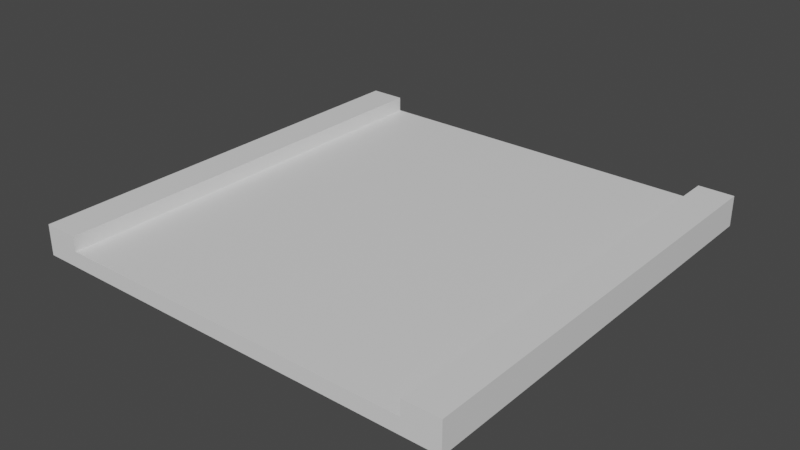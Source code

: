# Source: ModularTrackStraight.4.blend  (saved by Blender 3.4.6; exported with 4.5.12 LTS)
import bpy
from mathutils import Matrix  # noqa: F401  (used for matrix-valued properties, if any)

bpy.ops.wm.read_factory_settings(use_empty=True)
scene = bpy.context.scene
scene.name = 'Scene'

# ---- collections
col_collection = bpy.data.collections.new('Collection'); scene.collection.children.link(col_collection)

# ---- materials (node trees are filled in below, after node groups)
mat_material = bpy.data.materials.new('Material')
mat_material.alpha_threshold = 0.0
mat_material.use_transparent_shadow = False
mat_material.roughness = 0.5
mat_material.line_color = (0.0, 0.0, 0.0, 1.0)

# ---- material node trees
mat_material.use_nodes = True; mat_material.node_tree.nodes.clear()
_N = mat_material.node_tree.nodes; _L = mat_material.node_tree.links
n0 = _N.new('ShaderNodeOutputMaterial'); n0.name = 'Material Output'; n0.location = (300, 300)
n1 = _N.new('ShaderNodeBsdfPrincipled'); n1.name = 'Principled BSDF'; n1.location = (10, 300)
n1.distribution = 'GGX'
n1.subsurface_method = 'RANDOM_WALK_SKIN'
n1.inputs[3].default_value = 1.45
n1.inputs[27].default_value = (0.0, 0.0, 0.0, 1.0)
n1.inputs[28].default_value = 1.0
_L.new(n1.outputs[0], n0.inputs[0])
n0.is_active_output = True

# ---- world
world_world = bpy.data.worlds.new('World'); scene.world = world_world
world_world.use_nodes = True; world_world.node_tree.nodes.clear()
_N = world_world.node_tree.nodes; _L = world_world.node_tree.links
n0 = _N.new('ShaderNodeOutputWorld'); n0.name = 'World Output'; n0.location = (300, 300)
n1 = _N.new('ShaderNodeBackground'); n1.name = 'Background'; n1.location = (10, 300)
n1.inputs[0].default_value = (0.05088, 0.05088, 0.05088, 1.0)
_L.new(n1.outputs[0], n0.inputs[0])
n0.is_active_output = True
world_world.color = (0.05088, 0.05088, 0.05088)
world_world.use_sun_shadow = False
world_world.sun_shadow_jitter_overblur = 0.0

# ---- meshes
me_cube = bpy.data.meshes.new('Cube')
me_cube.from_pydata([(1.0, 1.0, 1.0), (1.0, 1.0, -1.0), (1.0, -1.0, 1.0), (1.0, -1.0, -1.0), (-1.0, 1.0, 1.0), (-1.0, 1.0, -1.0), (-1.0, -1.0, 1.0), (-1.0, -1.0, -1.0), (-1.198, 1.0, -1.0), (-1.198, -1.0, -1.0), (-1.198, -1.0, 1.0), (-1.198, 1.0, 1.0), (-1.0, -1.0, 2.913), (-1.0, 1.0, 2.913), (-1.198, -1.0, 2.913), (-1.198, 1.0, 2.913), (1.197, 1.0, 1.0), (1.197, 1.0, -1.0), (1.197, -1.0, 1.0), (1.197, -1.0, -1.0), (1.0, 1.0, 2.949), (1.0, -1.0, 2.949), (1.197, 1.0, 2.949), (1.197, -1.0, 2.949)], [], [(0, 4, 6, 2), (3, 2, 6, 7), (5, 7, 9, 8), (5, 1, 3, 7), (2, 3, 19, 18), (5, 4, 0, 1), (9, 10, 11, 8), (10, 6, 12, 14), (4, 5, 8, 11), (7, 6, 10, 9), (12, 13, 15, 14), (11, 10, 14, 15), (6, 4, 13, 12), (4, 11, 15, 13), (17, 16, 18, 19), (1, 0, 16, 17), (3, 1, 17, 19), (16, 0, 20, 22), (20, 21, 23, 22), (18, 16, 22, 23), (2, 18, 23, 21), (0, 2, 21, 20)])
_uv = me_cube.uv_layers.new(name='UVMap')
_uv.uv.foreach_set('vector', [0.9846, 0.9813, 0.5214, 0.9813, 0.5214, 0.576, 0.9846, 0.576, 0.9874, 0.08908, 0.9874, 0.1122, 0.5242, 0.1122, 0.5242, 0.08908, 0.08004, 0.4421, 0.08004, 0.9846, 0.01852, 0.9846, 0.01852, 0.4421, 0.5223, 0.1567, 0.9855, 0.1567, 0.9855, 0.562, 0.5223, 0.562, 0.271, 0.3946, 0.271, 0.3674, 0.3245, 0.3674, 0.3245, 0.3946, 0.9874, 0.04445, 0.9874, 0.06761, 0.5242, 0.06761, 0.5242, 0.04445, 0.08488, 0.4432, 0.1159, 0.4432, 0.1167, 0.9857, 0.08566, 0.9857, 0.02185, 0.3949, 0.07311, 0.3949, 0.07311, 0.4196, 0.02185, 0.4196, 0.1448, 0.3949, 0.1448, 0.3691, 0.1961, 0.3691, 0.1961, 0.3949, 0.07311, 0.3691, 0.07311, 0.3949, 0.02185, 0.3949, 0.02185, 0.3691, 0.2114, 0.443, 0.2114, 0.9855, 0.1499, 0.9855, 0.1499, 0.443, 0.1167, 0.9857, 0.1159, 0.4432, 0.1455, 0.4431, 0.1463, 0.9856, 0.2461, 0.443, 0.2461, 0.9855, 0.2164, 0.9855, 0.2164, 0.443, 0.1448, 0.3949, 0.1961, 0.3949, 0.1961, 0.4196, 0.1448, 0.4196, 0.3359, 0.4455, 0.3669, 0.4455, 0.3662, 0.9882, 0.3352, 0.9881, 0.4567, 0.3684, 0.4567, 0.3956, 0.4032, 0.3956, 0.4032, 0.3684, 0.2691, 0.9878, 0.2691, 0.4451, 0.3301, 0.4451, 0.3301, 0.9878, 0.4032, 0.3956, 0.4567, 0.3956, 0.4567, 0.4221, 0.4032, 0.4221, 0.4642, 0.4464, 0.4628, 0.989, 0.4018, 0.9889, 0.4032, 0.4463, 0.3662, 0.9882, 0.3669, 0.4455, 0.3971, 0.4456, 0.3964, 0.9882, 0.271, 0.3946, 0.3245, 0.3946, 0.3245, 0.4211, 0.271, 0.4211, 0.4996, 0.4466, 0.4976, 0.9893, 0.4674, 0.9892, 0.4693, 0.4465])
me_cube.materials.append(mat_material)
me_cube.use_mirror_vertex_groups = False
me_cube.update()

# ---- objects
ob_cube = bpy.data.objects.new('Cube', me_cube)

# ---- transforms, parenting, visibility, modifiers, constraints
ob_cube.location = (0.0, -0.3339, -0.07084)
ob_cube.scale = (4.168, 5.001, 0.179)
ob_cube.lock_rotations_4d = False
ob_cube.empty_display_type = 'ARROWS'
ob_cube.lineart.crease_threshold = 0.0

# ---- collection membership
col_collection.objects.link(ob_cube)

# ---- scene / render settings (as saved in the file)
scene.frame_start = 1; scene.frame_end = 250; scene.frame_set(1)
scene.render.engine = 'BLENDER_EEVEE_NEXT'
scene.render.fps = 25
scene.cycles.sampling_pattern = 'TABULATED_SOBOL'
scene.cycles.use_light_tree = False
scene.view_settings.view_transform = 'Filmic'
bpy.context.view_layer.update()

# ---- added for rendering (the .blend has no active camera and no usable light): camera, sun
cam_auto = bpy.data.cameras.new('AutoCamera')
cam_auto.lens = 50.0
cam_auto.sensor_width = 36.0
cam_auto.clip_end = 1000.0
ob_auto_camera = bpy.data.objects.new('AutoCamera', cam_auto)
scene.collection.objects.link(ob_auto_camera)
ob_auto_camera.location = (13.0878, -16.0438, 10.5768)
ob_auto_camera.rotation_euler = (1.09748, -7.21219e-08, 0.694738)
scene.camera = ob_auto_camera
light_auto_sun = bpy.data.lights.new('AutoSun', 'SUN')
light_auto_sun.energy = 3.0
light_auto_sun.angle = 0.0523599
ob_auto_sun = bpy.data.objects.new('AutoSun', light_auto_sun)
scene.collection.objects.link(ob_auto_sun)
ob_auto_sun.rotation_euler = (0.872665, 0.174533, 0.523599)
bpy.context.view_layer.update()

